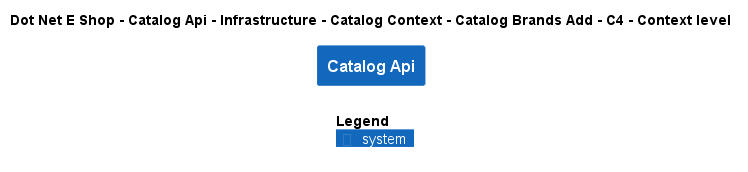

The diagram above was rendered by PlantUML. Its source (embedded in the PNG):
@startuml
!include ..\..\..\..\..\..\..\..\..\.c4s\C4_Context.puml

AddElementTag("c4interflow:lifecycle:new", $bgColor=green, $fontColor=#ffffff, $borderColor=green, $shadowing="False")
AddElementTag("c4interflow:lifecycle:changed", $bgColor=orange, $fontColor=#ffffff, $borderColor=orange, $shadowing="False")
AddElementTag("c4interflow:lifecycle:removed", $bgColor=red, $fontColor=#ffffff, $borderColor=red, $shadowing="False")

AddRelTag("c4interflow:lifecycle:new", $textColor=green, $lineColor=green)
AddRelTag("c4interflow:lifecycle:changed", $textColor=orange, $lineColor=orange)
AddRelTag("c4interflow:lifecycle:removed", $textColor=red, $lineColor=red)

SHOW_PERSON_PORTRAIT()
LAYOUT_TOP_DOWN()

skinparam linetype polyline

title Dot Net E Shop - Catalog Api - Infrastructure - Catalog Context - Catalog Brands Add - C4 - Context level

System(DotNetEShop.SoftwareSystems.CatalogApi, "Catalog Api", "")



SHOW_LEGEND()
@enduml